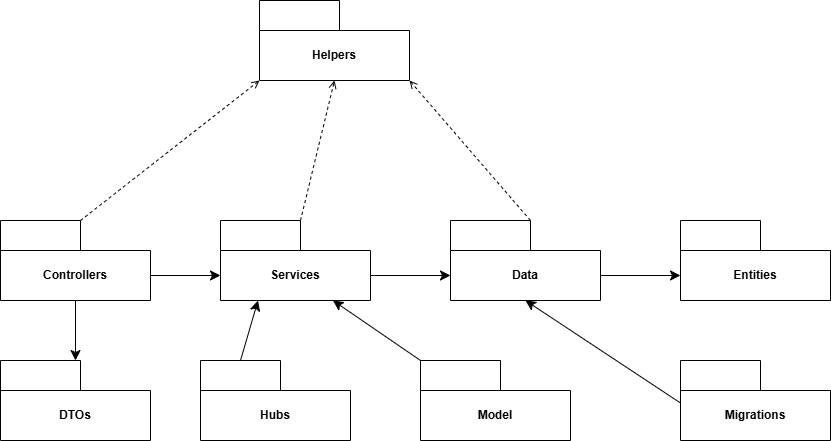

The diagram above was exported from draw.io. Its source (the exported page's mxGraphModel, read from the mxfile embedded in the PNG):
<mxGraphModel dx="838" dy="1998" grid="1" gridSize="10" guides="1" tooltips="1" connect="1" arrows="1" fold="1" page="1" pageScale="1" pageWidth="827" pageHeight="1169" math="0" shadow="0">
  <root>
    <mxCell id="0" />
    <mxCell id="1" parent="0" />
    <mxCell id="96pZiLLW3w_5_iZd7NNf-19" parent="1" style="shape=folder;fontStyle=1;tabWidth=80;tabHeight=30;tabPosition=left;html=1;boundedLbl=1;whiteSpace=wrap;" value="Controllers" vertex="1">
      <mxGeometry height="80" width="150" x="850" y="-590" as="geometry" />
    </mxCell>
    <mxCell id="96pZiLLW3w_5_iZd7NNf-21" parent="1" style="shape=folder;fontStyle=1;tabWidth=80;tabHeight=30;tabPosition=left;html=1;boundedLbl=1;whiteSpace=wrap;" value="Services" vertex="1">
      <mxGeometry height="80" width="150" x="1070" y="-590" as="geometry" />
    </mxCell>
    <mxCell id="96pZiLLW3w_5_iZd7NNf-22" parent="1" style="shape=folder;fontStyle=1;tabWidth=80;tabHeight=30;tabPosition=left;html=1;boundedLbl=1;whiteSpace=wrap;" value="Hubs" vertex="1">
      <mxGeometry height="80" width="150" x="1050" y="-450" as="geometry" />
    </mxCell>
    <mxCell id="96pZiLLW3w_5_iZd7NNf-23" parent="1" style="shape=folder;fontStyle=1;tabWidth=80;tabHeight=30;tabPosition=left;html=1;boundedLbl=1;whiteSpace=wrap;" value="Helpers" vertex="1">
      <mxGeometry height="80" width="150" x="1109" y="-810" as="geometry" />
    </mxCell>
    <mxCell id="96pZiLLW3w_5_iZd7NNf-25" parent="1" style="shape=folder;fontStyle=1;tabWidth=80;tabHeight=30;tabPosition=left;html=1;boundedLbl=1;whiteSpace=wrap;" value="DTOs" vertex="1">
      <mxGeometry height="80" width="150" x="850" y="-450" as="geometry" />
    </mxCell>
    <mxCell id="96pZiLLW3w_5_iZd7NNf-26" parent="1" style="shape=folder;fontStyle=1;tabWidth=80;tabHeight=30;tabPosition=left;html=1;boundedLbl=1;whiteSpace=wrap;" value="Migrations" vertex="1">
      <mxGeometry height="80" width="150" x="1530" y="-450" as="geometry" />
    </mxCell>
    <mxCell id="96pZiLLW3w_5_iZd7NNf-27" parent="1" style="shape=folder;fontStyle=1;tabWidth=80;tabHeight=30;tabPosition=left;html=1;boundedLbl=1;whiteSpace=wrap;" value="Entities" vertex="1">
      <mxGeometry height="80" width="150" x="1530" y="-590" as="geometry" />
    </mxCell>
    <mxCell id="96pZiLLW3w_5_iZd7NNf-28" parent="1" style="shape=folder;fontStyle=1;tabWidth=80;tabHeight=30;tabPosition=left;html=1;boundedLbl=1;whiteSpace=wrap;" value="Data" vertex="1">
      <mxGeometry height="80" width="150" x="1300" y="-590" as="geometry" />
    </mxCell>
    <mxCell id="96pZiLLW3w_5_iZd7NNf-29" edge="1" parent="1" source="96pZiLLW3w_5_iZd7NNf-19" style="endArrow=classic;html=1;rounded=0;fontSize=12;startSize=8;endSize=8;curved=1;exitX=0;exitY=0;exitDx=150;exitDy=55;exitPerimeter=0;entryX=0;entryY=0;entryDx=0;entryDy=55;entryPerimeter=0;" target="96pZiLLW3w_5_iZd7NNf-21" value="">
      <mxGeometry height="50" relative="1" width="50" as="geometry">
        <mxPoint x="1430" y="-230" as="sourcePoint" />
        <mxPoint x="1480" y="-280" as="targetPoint" />
      </mxGeometry>
    </mxCell>
    <mxCell id="96pZiLLW3w_5_iZd7NNf-30" edge="1" parent="1" source="96pZiLLW3w_5_iZd7NNf-21" style="endArrow=classic;html=1;rounded=0;fontSize=12;startSize=8;endSize=8;curved=1;exitX=0;exitY=0;exitDx=150;exitDy=55;exitPerimeter=0;entryX=0;entryY=0;entryDx=0;entryDy=55;entryPerimeter=0;" target="96pZiLLW3w_5_iZd7NNf-28" value="">
      <mxGeometry height="50" relative="1" width="50" as="geometry">
        <mxPoint x="1300" y="-510" as="sourcePoint" />
        <mxPoint x="1380" y="-510" as="targetPoint" />
      </mxGeometry>
    </mxCell>
    <mxCell id="96pZiLLW3w_5_iZd7NNf-31" edge="1" parent="1" source="96pZiLLW3w_5_iZd7NNf-28" style="endArrow=classic;html=1;rounded=0;fontSize=12;startSize=8;endSize=8;curved=1;exitX=0;exitY=0;exitDx=150;exitDy=55;exitPerimeter=0;entryX=0;entryY=0;entryDx=0;entryDy=55;entryPerimeter=0;" target="96pZiLLW3w_5_iZd7NNf-27" value="">
      <mxGeometry height="50" relative="1" width="50" as="geometry">
        <mxPoint x="1470" y="-480" as="sourcePoint" />
        <mxPoint x="1550" y="-480" as="targetPoint" />
      </mxGeometry>
    </mxCell>
    <mxCell id="96pZiLLW3w_5_iZd7NNf-32" edge="1" parent="1" source="96pZiLLW3w_5_iZd7NNf-26" style="endArrow=classic;html=1;rounded=0;fontSize=12;startSize=8;endSize=8;curved=1;exitX=0;exitY=0;exitDx=0;exitDy=42.5;exitPerimeter=0;entryX=0.5;entryY=1;entryDx=0;entryDy=0;entryPerimeter=0;" target="96pZiLLW3w_5_iZd7NNf-28" value="">
      <mxGeometry height="50" relative="1" width="50" as="geometry">
        <mxPoint x="1490" y="-370" as="sourcePoint" />
        <mxPoint x="1570" y="-370" as="targetPoint" />
      </mxGeometry>
    </mxCell>
    <mxCell id="96pZiLLW3w_5_iZd7NNf-33" edge="1" parent="1" source="96pZiLLW3w_5_iZd7NNf-19" style="endArrow=classic;html=1;rounded=0;fontSize=12;startSize=8;endSize=8;curved=1;exitX=0.5;exitY=1;exitDx=0;exitDy=0;exitPerimeter=0;" target="96pZiLLW3w_5_iZd7NNf-25" value="">
      <mxGeometry height="50" relative="1" width="50" as="geometry">
        <mxPoint x="1370" y="-380" as="sourcePoint" />
        <mxPoint x="1450" y="-380" as="targetPoint" />
      </mxGeometry>
    </mxCell>
    <mxCell id="96pZiLLW3w_5_iZd7NNf-34" edge="1" parent="1" source="96pZiLLW3w_5_iZd7NNf-22" style="endArrow=classic;html=1;rounded=0;fontSize=12;startSize=8;endSize=8;curved=1;entryX=0.25;entryY=1;entryDx=0;entryDy=0;entryPerimeter=0;exitX=0;exitY=0;exitDx=40;exitDy=0;exitPerimeter=0;" target="96pZiLLW3w_5_iZd7NNf-21" value="">
      <mxGeometry height="50" relative="1" width="50" as="geometry">
        <mxPoint x="1250" y="-340" as="sourcePoint" />
        <mxPoint x="1330" y="-340" as="targetPoint" />
      </mxGeometry>
    </mxCell>
    <mxCell id="96pZiLLW3w_5_iZd7NNf-36" edge="1" parent="1" source="96pZiLLW3w_5_iZd7NNf-28" style="endArrow=open;html=1;dashed=1;exitX=0;exitY=0;exitDx=80;exitDy=0;exitPerimeter=0;entryX=0;entryY=0;entryDx=150;entryDy=80;entryPerimeter=0;" target="96pZiLLW3w_5_iZd7NNf-23">
      <mxGeometry relative="1" as="geometry">
        <mxPoint x="1478" as="sourcePoint" />
        <mxPoint x="1330" y="-150" as="targetPoint" />
      </mxGeometry>
    </mxCell>
    <mxCell id="96pZiLLW3w_5_iZd7NNf-37" edge="1" parent="1" source="96pZiLLW3w_5_iZd7NNf-21" style="endArrow=open;html=1;dashed=1;exitX=0;exitY=0;exitDx=80;exitDy=0;exitPerimeter=0;entryX=0.5;entryY=1;entryDx=0;entryDy=0;entryPerimeter=0;" target="96pZiLLW3w_5_iZd7NNf-23">
      <mxGeometry relative="1" as="geometry">
        <mxPoint x="1328" y="-470" as="sourcePoint" />
        <mxPoint x="1180" y="-620" as="targetPoint" />
      </mxGeometry>
    </mxCell>
    <mxCell id="96pZiLLW3w_5_iZd7NNf-38" edge="1" parent="1" source="96pZiLLW3w_5_iZd7NNf-19" style="endArrow=open;html=1;dashed=1;exitX=0;exitY=0;exitDx=80;exitDy=0;exitPerimeter=0;entryX=0;entryY=0;entryDx=0;entryDy=80;entryPerimeter=0;" target="96pZiLLW3w_5_iZd7NNf-23">
      <mxGeometry relative="1" as="geometry">
        <mxPoint x="1128" y="-490" as="sourcePoint" />
        <mxPoint x="980" y="-640" as="targetPoint" />
      </mxGeometry>
    </mxCell>
    <mxCell id="96pZiLLW3w_5_iZd7NNf-39" parent="1" style="shape=folder;fontStyle=1;tabWidth=80;tabHeight=30;tabPosition=left;html=1;boundedLbl=1;whiteSpace=wrap;" value="Model" vertex="1">
      <mxGeometry height="80" width="150" x="1270" y="-450" as="geometry" />
    </mxCell>
    <mxCell id="96pZiLLW3w_5_iZd7NNf-40" edge="1" parent="1" source="96pZiLLW3w_5_iZd7NNf-39" style="endArrow=classic;html=1;rounded=0;fontSize=12;startSize=8;endSize=8;curved=1;entryX=0.75;entryY=1;entryDx=0;entryDy=0;entryPerimeter=0;exitX=0;exitY=0;exitDx=0;exitDy=0;exitPerimeter=0;" target="96pZiLLW3w_5_iZd7NNf-21" value="">
      <mxGeometry height="50" relative="1" width="50" as="geometry">
        <mxPoint x="1190" y="-390" as="sourcePoint" />
        <mxPoint x="1208" y="-450" as="targetPoint" />
      </mxGeometry>
    </mxCell>
  </root>
</mxGraphModel>